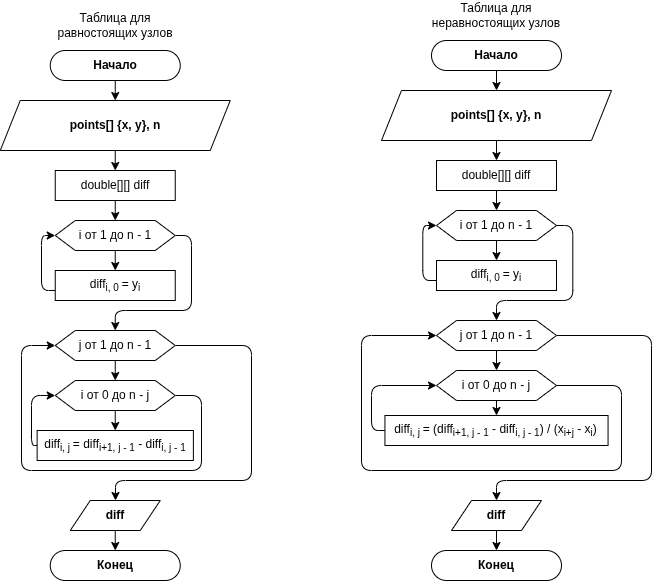

The diagram above was exported from draw.io. Its source (the exported page's mxGraphModel, read from the mxfile embedded in the PNG):
<mxGraphModel dx="1086" dy="701" grid="1" gridSize="10" guides="1" tooltips="1" connect="1" arrows="1" fold="1" page="1" pageScale="1" pageWidth="850" pageHeight="1100" background="#ffffff" math="0" shadow="0">
  <root>
    <mxCell id="0" />
    <mxCell id="1" parent="0" />
    <mxCell id="6" value="Таблица для равностоящих узлов" style="text;html=1;align=center;verticalAlign=middle;whiteSpace=wrap;rounded=0;" parent="1" vertex="1">
      <mxGeometry x="220" y="130" width="147.5" height="30" as="geometry" />
    </mxCell>
    <mxCell id="32" style="edgeStyle=elbowEdgeStyle;html=1;entryX=0;entryY=0.5;entryDx=0;entryDy=0;" parent="1" edge="1">
      <mxGeometry relative="1" as="geometry">
        <Array as="points">
          <mxPoint x="180" y="510" />
        </Array>
        <mxPoint x="210" y="360" as="targetPoint" />
      </mxGeometry>
    </mxCell>
    <mxCell id="81" style="edgeStyle=none;html=1;entryX=0.5;entryY=0;entryDx=0;entryDy=0;" parent="1" source="82" target="85" edge="1">
      <mxGeometry relative="1" as="geometry" />
    </mxCell>
    <mxCell id="82" value="Начало" style="rounded=1;whiteSpace=wrap;html=1;arcSize=50;fontStyle=1;" parent="1" vertex="1">
      <mxGeometry x="228.75" y="170" width="130" height="30" as="geometry" />
    </mxCell>
    <mxCell id="83" value="Конец" style="rounded=1;whiteSpace=wrap;html=1;arcSize=50;fontStyle=1;" parent="1" vertex="1">
      <mxGeometry x="228.75" y="670" width="130" height="30" as="geometry" />
    </mxCell>
    <mxCell id="178" style="edgeStyle=none;html=1;entryX=0.5;entryY=0;entryDx=0;entryDy=0;" edge="1" parent="1" source="85" target="177">
      <mxGeometry relative="1" as="geometry" />
    </mxCell>
    <mxCell id="85" value="&lt;b&gt;points[] {x, y}, n&lt;br&gt;&lt;/b&gt;" style="shape=parallelogram;perimeter=parallelogramPerimeter;whiteSpace=wrap;html=1;fixedSize=1;" parent="1" vertex="1">
      <mxGeometry x="178.75" y="220" width="230" height="50" as="geometry" />
    </mxCell>
    <mxCell id="154" value="Таблица для неравностоящих узлов" style="text;html=1;align=center;verticalAlign=middle;whiteSpace=wrap;rounded=0;" vertex="1" parent="1">
      <mxGeometry x="601.25" y="120" width="147.5" height="30" as="geometry" />
    </mxCell>
    <mxCell id="184" style="edgeStyle=none;html=1;entryX=0.5;entryY=0;entryDx=0;entryDy=0;" edge="1" parent="1" source="177" target="180">
      <mxGeometry relative="1" as="geometry" />
    </mxCell>
    <mxCell id="177" value="double[][] diff" style="rounded=0;whiteSpace=wrap;html=1;" vertex="1" parent="1">
      <mxGeometry x="233.75" y="290" width="120" height="30" as="geometry" />
    </mxCell>
    <mxCell id="182" style="edgeStyle=none;html=1;entryX=0.5;entryY=0;entryDx=0;entryDy=0;" edge="1" parent="1" source="180" target="181">
      <mxGeometry relative="1" as="geometry" />
    </mxCell>
    <mxCell id="186" style="edgeStyle=orthogonalEdgeStyle;html=1;entryX=0.5;entryY=0;entryDx=0;entryDy=0;" edge="1" parent="1" source="180" target="187">
      <mxGeometry relative="1" as="geometry">
        <mxPoint x="293.75" y="460" as="targetPoint" />
        <Array as="points">
          <mxPoint x="370" y="355" />
          <mxPoint x="370" y="430" />
          <mxPoint x="294" y="430" />
        </Array>
      </mxGeometry>
    </mxCell>
    <mxCell id="180" value="i от 1 до n - 1" style="shape=hexagon;perimeter=hexagonPerimeter2;whiteSpace=wrap;html=1;fixedSize=1;" vertex="1" parent="1">
      <mxGeometry x="233.75" y="340" width="120" height="30" as="geometry" />
    </mxCell>
    <mxCell id="185" style="edgeStyle=orthogonalEdgeStyle;html=1;entryX=0;entryY=0.5;entryDx=0;entryDy=0;" edge="1" parent="1" source="181" target="180">
      <mxGeometry relative="1" as="geometry">
        <Array as="points">
          <mxPoint x="220" y="410" />
          <mxPoint x="220" y="355" />
        </Array>
      </mxGeometry>
    </mxCell>
    <mxCell id="181" value="diff&lt;sub&gt;i, 0 &lt;/sub&gt;= y&lt;sub&gt;i&lt;/sub&gt;" style="rounded=0;whiteSpace=wrap;html=1;" vertex="1" parent="1">
      <mxGeometry x="233.75" y="390" width="120" height="30" as="geometry" />
    </mxCell>
    <mxCell id="189" style="edgeStyle=none;html=1;entryX=0.5;entryY=0;entryDx=0;entryDy=0;" edge="1" parent="1" source="187" target="188">
      <mxGeometry relative="1" as="geometry" />
    </mxCell>
    <mxCell id="196" style="edgeStyle=orthogonalEdgeStyle;html=1;" edge="1" parent="1" source="187" target="194">
      <mxGeometry relative="1" as="geometry">
        <Array as="points">
          <mxPoint x="430" y="465" />
          <mxPoint x="430" y="600" />
          <mxPoint x="294" y="600" />
        </Array>
      </mxGeometry>
    </mxCell>
    <mxCell id="187" value="j от 1 до n - 1" style="shape=hexagon;perimeter=hexagonPerimeter2;whiteSpace=wrap;html=1;fixedSize=1;" vertex="1" parent="1">
      <mxGeometry x="233.75" y="450" width="120" height="30" as="geometry" />
    </mxCell>
    <mxCell id="191" style="edgeStyle=none;html=1;entryX=0.5;entryY=0;entryDx=0;entryDy=0;" edge="1" parent="1" source="188" target="190">
      <mxGeometry relative="1" as="geometry" />
    </mxCell>
    <mxCell id="222" style="edgeStyle=orthogonalEdgeStyle;html=1;entryX=0;entryY=0.5;entryDx=0;entryDy=0;" edge="1" parent="1" source="188" target="187">
      <mxGeometry relative="1" as="geometry">
        <Array as="points">
          <mxPoint x="380" y="515" />
          <mxPoint x="380" y="590" />
          <mxPoint x="200" y="590" />
          <mxPoint x="200" y="465" />
        </Array>
      </mxGeometry>
    </mxCell>
    <mxCell id="188" value="i от 0 до n - j" style="shape=hexagon;perimeter=hexagonPerimeter2;whiteSpace=wrap;html=1;fixedSize=1;" vertex="1" parent="1">
      <mxGeometry x="233.75" y="500" width="120" height="30" as="geometry" />
    </mxCell>
    <mxCell id="221" style="edgeStyle=orthogonalEdgeStyle;html=1;entryX=0;entryY=0.5;entryDx=0;entryDy=0;" edge="1" parent="1" source="190" target="188">
      <mxGeometry relative="1" as="geometry">
        <Array as="points">
          <mxPoint x="210" y="565" />
          <mxPoint x="210" y="515" />
        </Array>
      </mxGeometry>
    </mxCell>
    <mxCell id="190" value="diff&lt;sub&gt;i, j&amp;nbsp;&lt;/sub&gt;= diff&lt;sub&gt;i+1, j - 1&lt;/sub&gt; - diff&lt;sub&gt;i, j - 1&lt;/sub&gt;" style="rounded=0;whiteSpace=wrap;html=1;" vertex="1" parent="1">
      <mxGeometry x="215.63" y="550" width="156.25" height="30" as="geometry" />
    </mxCell>
    <mxCell id="197" style="edgeStyle=none;html=1;entryX=0.5;entryY=0;entryDx=0;entryDy=0;" edge="1" parent="1" source="194" target="83">
      <mxGeometry relative="1" as="geometry" />
    </mxCell>
    <mxCell id="194" value="&lt;b&gt;diff&lt;/b&gt;" style="shape=parallelogram;perimeter=parallelogramPerimeter;whiteSpace=wrap;html=1;fixedSize=1;" vertex="1" parent="1">
      <mxGeometry x="248.75" y="620" width="90" height="30" as="geometry" />
    </mxCell>
    <mxCell id="198" style="edgeStyle=none;html=1;entryX=0.5;entryY=0;entryDx=0;entryDy=0;" edge="1" parent="1" source="199" target="202">
      <mxGeometry relative="1" as="geometry" />
    </mxCell>
    <mxCell id="199" value="Начало" style="rounded=1;whiteSpace=wrap;html=1;arcSize=50;fontStyle=1;" vertex="1" parent="1">
      <mxGeometry x="610" y="160" width="130" height="30" as="geometry" />
    </mxCell>
    <mxCell id="200" value="Конец" style="rounded=1;whiteSpace=wrap;html=1;arcSize=50;fontStyle=1;" vertex="1" parent="1">
      <mxGeometry x="610" y="670" width="130" height="30" as="geometry" />
    </mxCell>
    <mxCell id="201" style="edgeStyle=none;html=1;entryX=0.5;entryY=0;entryDx=0;entryDy=0;" edge="1" parent="1" source="202" target="204">
      <mxGeometry relative="1" as="geometry" />
    </mxCell>
    <mxCell id="202" value="&lt;b&gt;points[] {x, y}, n&lt;br&gt;&lt;/b&gt;" style="shape=parallelogram;perimeter=parallelogramPerimeter;whiteSpace=wrap;html=1;fixedSize=1;" vertex="1" parent="1">
      <mxGeometry x="560" y="210" width="230" height="50" as="geometry" />
    </mxCell>
    <mxCell id="203" style="edgeStyle=none;html=1;entryX=0.5;entryY=0;entryDx=0;entryDy=0;" edge="1" parent="1" source="204" target="207">
      <mxGeometry relative="1" as="geometry" />
    </mxCell>
    <mxCell id="204" value="double[][] diff" style="rounded=0;whiteSpace=wrap;html=1;" vertex="1" parent="1">
      <mxGeometry x="615" y="280" width="120" height="30" as="geometry" />
    </mxCell>
    <mxCell id="205" style="edgeStyle=none;html=1;entryX=0.5;entryY=0;entryDx=0;entryDy=0;" edge="1" parent="1" source="207" target="209">
      <mxGeometry relative="1" as="geometry" />
    </mxCell>
    <mxCell id="206" style="edgeStyle=orthogonalEdgeStyle;html=1;entryX=0.5;entryY=0;entryDx=0;entryDy=0;" edge="1" parent="1" source="207" target="212">
      <mxGeometry relative="1" as="geometry">
        <mxPoint x="675" y="450" as="targetPoint" />
        <Array as="points">
          <mxPoint x="751.25" y="345" />
          <mxPoint x="751.25" y="420" />
          <mxPoint x="675.25" y="420" />
        </Array>
      </mxGeometry>
    </mxCell>
    <mxCell id="207" value="i от 1 до n - 1" style="shape=hexagon;perimeter=hexagonPerimeter2;whiteSpace=wrap;html=1;fixedSize=1;" vertex="1" parent="1">
      <mxGeometry x="615" y="330" width="120" height="30" as="geometry" />
    </mxCell>
    <mxCell id="208" style="edgeStyle=orthogonalEdgeStyle;html=1;entryX=0;entryY=0.5;entryDx=0;entryDy=0;" edge="1" parent="1" source="209" target="207">
      <mxGeometry relative="1" as="geometry">
        <Array as="points">
          <mxPoint x="601.25" y="400" />
          <mxPoint x="601.25" y="345" />
        </Array>
      </mxGeometry>
    </mxCell>
    <mxCell id="209" value="diff&lt;sub&gt;i, 0 &lt;/sub&gt;= y&lt;sub&gt;i&lt;/sub&gt;" style="rounded=0;whiteSpace=wrap;html=1;" vertex="1" parent="1">
      <mxGeometry x="615" y="380" width="120" height="30" as="geometry" />
    </mxCell>
    <mxCell id="210" style="edgeStyle=none;html=1;entryX=0.5;entryY=0;entryDx=0;entryDy=0;" edge="1" parent="1" source="212" target="214">
      <mxGeometry relative="1" as="geometry" />
    </mxCell>
    <mxCell id="211" style="edgeStyle=orthogonalEdgeStyle;html=1;" edge="1" parent="1" source="212" target="218">
      <mxGeometry relative="1" as="geometry">
        <Array as="points">
          <mxPoint x="830" y="455" />
          <mxPoint x="830" y="600" />
          <mxPoint x="675" y="600" />
        </Array>
      </mxGeometry>
    </mxCell>
    <mxCell id="212" value="j от 1 до n - 1" style="shape=hexagon;perimeter=hexagonPerimeter2;whiteSpace=wrap;html=1;fixedSize=1;" vertex="1" parent="1">
      <mxGeometry x="615" y="440" width="120" height="30" as="geometry" />
    </mxCell>
    <mxCell id="213" style="edgeStyle=none;html=1;entryX=0.5;entryY=0;entryDx=0;entryDy=0;" edge="1" parent="1" source="214" target="216">
      <mxGeometry relative="1" as="geometry" />
    </mxCell>
    <mxCell id="220" style="edgeStyle=orthogonalEdgeStyle;html=1;entryX=0;entryY=0.5;entryDx=0;entryDy=0;" edge="1" parent="1" source="214" target="212">
      <mxGeometry relative="1" as="geometry">
        <mxPoint x="675" y="590" as="targetPoint" />
        <Array as="points">
          <mxPoint x="800" y="505" />
          <mxPoint x="800" y="590" />
          <mxPoint x="540" y="590" />
          <mxPoint x="540" y="455" />
        </Array>
      </mxGeometry>
    </mxCell>
    <mxCell id="214" value="i от 0 до n - j" style="shape=hexagon;perimeter=hexagonPerimeter2;whiteSpace=wrap;html=1;fixedSize=1;" vertex="1" parent="1">
      <mxGeometry x="615" y="490" width="120" height="30" as="geometry" />
    </mxCell>
    <mxCell id="219" style="edgeStyle=orthogonalEdgeStyle;html=1;entryX=0;entryY=0.5;entryDx=0;entryDy=0;" edge="1" parent="1" source="216" target="214">
      <mxGeometry relative="1" as="geometry">
        <Array as="points">
          <mxPoint x="550" y="550" />
          <mxPoint x="550" y="505" />
        </Array>
      </mxGeometry>
    </mxCell>
    <mxCell id="216" value="diff&lt;sub&gt;i, j&amp;nbsp;&lt;/sub&gt;= (diff&lt;sub&gt;i+1, j - 1&lt;/sub&gt; - diff&lt;sub&gt;i, j - 1&lt;/sub&gt;) / (x&lt;sub&gt;i+j&lt;/sub&gt; - x&lt;sub&gt;i&lt;/sub&gt;)" style="rounded=0;whiteSpace=wrap;html=1;" vertex="1" parent="1">
      <mxGeometry x="563.44" y="535" width="223.12" height="30" as="geometry" />
    </mxCell>
    <mxCell id="217" style="edgeStyle=none;html=1;entryX=0.5;entryY=0;entryDx=0;entryDy=0;" edge="1" parent="1" source="218" target="200">
      <mxGeometry relative="1" as="geometry" />
    </mxCell>
    <mxCell id="218" value="&lt;b&gt;diff&lt;/b&gt;" style="shape=parallelogram;perimeter=parallelogramPerimeter;whiteSpace=wrap;html=1;fixedSize=1;" vertex="1" parent="1">
      <mxGeometry x="630" y="620" width="90" height="30" as="geometry" />
    </mxCell>
  </root>
</mxGraphModel>